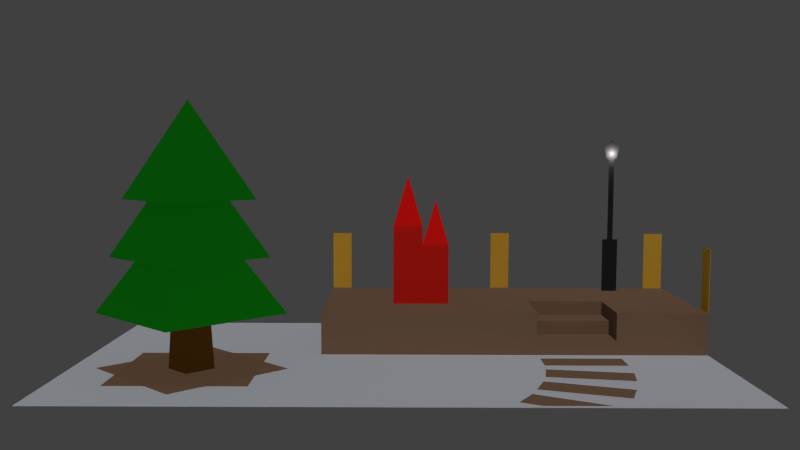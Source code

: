 # Source: scene.blend  (saved by Blender 2.71.0; exported with 4.5.12 LTS)
import bpy
from mathutils import Matrix  # noqa: F401  (used for matrix-valued properties, if any)

bpy.ops.wm.read_factory_settings(use_empty=True)
scene = bpy.context.scene
scene.name = 'Scene'

# ---- collections
col_collection_1 = bpy.data.collections.new('Collection 1'); scene.collection.children.link(col_collection_1)
col_collection_2 = bpy.data.collections.new('Collection 2'); scene.collection.children.link(col_collection_2)

# ---- materials (node trees are filled in below, after node groups)
mat_material_005 = bpy.data.materials.new('Material.005')
mat_material_005.alpha_threshold = 0.0
mat_material_005.diffuse_color = (0.2598, 0.1556, 0.09726, 1.0)
mat_material_005.roughness = 0.5
mat_material_005.line_color = (0.0, 0.0, 0.0, 1.0)
mat_material_004 = bpy.data.materials.new('Material.004')
mat_material_004.alpha_threshold = 0.0
mat_material_004.diffuse_color = (0.005201, 0.2396, 0.006996, 1.0)
mat_material_004.roughness = 0.5
mat_material_004.line_color = (0.0, 0.0, 0.0, 1.0)
mat_material_006 = bpy.data.materials.new('Material.006')
mat_material_006.alpha_threshold = 0.0
mat_material_006.diffuse_color = (0.8, 0.4429, 0.04321, 1.0)
mat_material_006.roughness = 0.5
mat_material_006.line_color = (0.0, 0.0, 0.0, 1.0)
mat_material_003 = bpy.data.materials.new('Material.003')
mat_material_003.alpha_threshold = 0.0
mat_material_003.diffuse_color = (0.1237, 0.05038, 0.008223, 1.0)
mat_material_003.roughness = 0.5
mat_material_003.line_color = (0.0, 0.0, 0.0, 1.0)
mat_material = bpy.data.materials.new('Material')
mat_material.alpha_threshold = 0.0
mat_material.diffuse_color = (0.7014, 0.7253, 0.8, 1.0)
mat_material.roughness = 0.5
mat_material.line_color = (0.0, 0.0, 0.0, 1.0)
mat_material_002 = bpy.data.materials.new('Material.002')
mat_material_002.alpha_threshold = 0.0
mat_material_002.roughness = 0.5
mat_material_002.line_color = (0.0, 0.0, 0.0, 1.0)
mat_material_001 = bpy.data.materials.new('Material.001')
mat_material_001.alpha_threshold = 0.0
mat_material_001.roughness = 0.5
mat_material_001.line_color = (0.0, 0.0, 0.0, 1.0)

# ---- material node trees
mat_material_002.use_nodes = True; mat_material_002.node_tree.nodes.clear()
_N = mat_material_002.node_tree.nodes; _L = mat_material_002.node_tree.links
n0 = _N.new('ShaderNodeOutputMaterial'); n0.name = 'Material Output'; n0.location = (300, 300)
n1 = _N.new('ShaderNodeBsdfDiffuse'); n1.name = 'Diffuse BSDF'; n1.location = (10, 300)
n1.inputs[0].default_value = (0.02539, 0.02349, 0.02406, 1.0)
_L.new(n1.outputs[0], n0.inputs[0])
n0.is_active_output = True
mat_material_001.use_nodes = True; mat_material_001.node_tree.nodes.clear()
_N = mat_material_001.node_tree.nodes; _L = mat_material_001.node_tree.links
n0 = _N.new('ShaderNodeOutputMaterial'); n0.name = 'Material Output'; n0.location = (300, 300)
n1 = _N.new('ShaderNodeBsdfDiffuse'); n1.name = 'Diffuse BSDF'; n1.location = (10, 300)
n1.inputs[0].default_value = (0.8, 0.01816, 0.0135, 1.0)
_L.new(n1.outputs[0], n0.inputs[0])
n0.is_active_output = True

# ---- world
world_world = bpy.data.worlds.new('World'); scene.world = world_world
world_world.color = (0.05088, 0.05088, 0.05088)
world_world.use_sun_shadow = False
world_world.sun_shadow_jitter_overblur = 0.0
world_world.cycles.sampling_method = 'MANUAL'
world_world.cycles.sample_map_resolution = 256

# ---- cameras
cam_camera = bpy.data.cameras.new('Camera')
cam_camera.clip_end = 100.0
cam_camera.lens = 35.0
cam_camera.sensor_width = 32.0
cam_camera.sensor_height = 18.0
cam_camera.ortho_scale = 7.314
cam_camera.dof.focus_distance = 0.0

# ---- lights
light_lamp = bpy.data.lights.new('Lamp', 'SUN')
light_lamp.transmission_factor = 0.0
light_lamp.cutoff_distance = 30.0
light_lamp.use_shadow = False
light_lamp.angle = 0.3948
light_lamp.energy = 1.0
light_lamp.shadow_buffer_clip_start = 1.001
light_lamp.shadow_soft_size = 0.2
light_lamp.shadow_cascade_max_distance = 1000.0
light_lamp.cycles.use_multiple_importance_sampling = False
light_point = bpy.data.lights.new('Point', 'POINT')
light_point.transmission_factor = 0.0
light_point.use_shadow = False
light_point.energy = 100.0
light_point.shadow_buffer_clip_start = 0.5
light_point.shadow_maximum_resolution = 0.006
light_point.use_absolute_resolution = True
light_point.cycles.use_multiple_importance_sampling = False

# ---- meshes
me_cube_001 = bpy.data.meshes.new('Cube.001')
me_cube_001.from_pydata([(-1.522, -3.601, -0.3784), (-4.784, 4.339, -0.3784), (-9.435, -0.3122, -0.3784), (-4.784, -4.964, -0.3784), (-0.1328, -0.3122, -0.3784), (-8.1, -3.601, -0.3784), (-8.1, 2.977, -0.3784), (-1.522, 2.977, -0.3784)], [], [(1, 2, 3, 4), (7, 6, 5, 0)])
me_cube_001.materials.append(mat_material_005)
me_cube_001.use_remesh_preserve_volume = False
me_cube_001.use_remesh_preserve_attributes = False
me_cube_001.use_mirror_vertex_groups = False
me_cube_001.update()
me_cube_012 = bpy.data.meshes.new('Cube.012')
me_cube_012.from_pydata([(-0.8894, -0.8796, -0.9001), (-0.8894, 0.9928, -0.9001), (0.983, 0.9928, -0.9001), (0.983, -0.8796, -0.9001), (0.04676, 0.05657, 2.675)], [], [(0, 1, 2, 3), (4, 1, 0), (4, 2, 1), (4, 3, 2), (4, 0, 3)])
me_cube_012.materials.append(mat_material_004)
me_cube_012.use_remesh_preserve_volume = False
me_cube_012.use_remesh_preserve_attributes = False
me_cube_012.use_mirror_vertex_groups = False
me_cube_012.update()
me_cube_011 = bpy.data.meshes.new('Cube.011')
me_cube_011.from_pydata([(-0.8894, -0.8796, -0.9001), (-0.8894, 0.9928, -0.9001), (0.983, 0.9928, -0.9001), (0.983, -0.8796, -0.9001), (0.04676, 0.05657, 2.121)], [], [(0, 1, 2, 3), (4, 1, 0), (4, 2, 1), (4, 3, 2), (4, 0, 3)])
me_cube_011.materials.append(mat_material_004)
me_cube_011.use_remesh_preserve_volume = False
me_cube_011.use_remesh_preserve_attributes = False
me_cube_011.use_mirror_vertex_groups = False
me_cube_011.update()
me_cube_010 = bpy.data.meshes.new('Cube.010')
me_cube_010.from_pydata([(-0.8894, -0.8796, -0.9001), (-0.8894, 0.9928, -0.9001), (0.983, 0.9928, -0.9001), (0.983, -0.8796, -0.9001), (0.04676, 0.05657, 1.627)], [], [(0, 1, 2, 3), (4, 1, 0), (4, 2, 1), (4, 3, 2), (4, 0, 3)])
me_cube_010.materials.append(mat_material_004)
me_cube_010.use_remesh_preserve_volume = False
me_cube_010.use_remesh_preserve_attributes = False
me_cube_010.use_mirror_vertex_groups = False
me_cube_010.update()
me_cube_009 = bpy.data.meshes.new('Cube.009')
me_cube_009.from_pydata([(-1.0, -1.0, -1.0), (-1.0, 1.0, -1.0), (1.0, 1.0, -1.0), (1.0, -1.0, -1.0), (-1.0, -1.0, 1.0), (-1.0, 1.0, 1.0), (1.0, 1.0, 1.0), (1.0, -1.0, 1.0)], [], [(4, 5, 1, 0), (5, 6, 2, 1), (6, 7, 3, 2), (7, 4, 0, 3), (0, 1, 2, 3), (7, 6, 5, 4)])
me_cube_009.materials.append(mat_material_006)
me_cube_009.use_remesh_preserve_volume = False
me_cube_009.use_remesh_preserve_attributes = False
me_cube_009.use_mirror_vertex_groups = False
me_cube_009.update()
me_cube_006 = bpy.data.meshes.new('Cube.006')
me_cube_006.from_pydata([(-1.0, -1.0, -1.0), (-1.0, 1.0, -1.0), (1.0, 1.0, -1.0), (1.0, -1.0, -1.0), (-1.0, -1.0, 1.0), (-1.0, 1.0, 1.0), (1.0, 1.0, 1.0), (1.0, -1.0, 1.0)], [], [(4, 5, 1, 0), (5, 6, 2, 1), (6, 7, 3, 2), (7, 4, 0, 3), (0, 1, 2, 3), (7, 6, 5, 4)])
me_cube_006.materials.append(mat_material_006)
me_cube_006.use_remesh_preserve_volume = False
me_cube_006.use_remesh_preserve_attributes = False
me_cube_006.use_mirror_vertex_groups = False
me_cube_006.update()
me_cube_007 = bpy.data.meshes.new('Cube.007')
me_cube_007.from_pydata([(-1.0, -1.0, -1.0), (-1.0, 1.0, -1.0), (1.0, 1.0, -1.0), (1.0, -1.0, -1.0), (-1.0, -1.0, 1.0), (-1.0, 1.0, 1.0), (1.0, 1.0, 1.0), (1.0, -1.0, 1.0)], [], [(4, 5, 1, 0), (5, 6, 2, 1), (6, 7, 3, 2), (7, 4, 0, 3), (0, 1, 2, 3), (7, 6, 5, 4)])
me_cube_007.materials.append(mat_material_006)
me_cube_007.use_remesh_preserve_volume = False
me_cube_007.use_remesh_preserve_attributes = False
me_cube_007.use_mirror_vertex_groups = False
me_cube_007.update()
me_cube = bpy.data.meshes.new('cube')
me_cube.from_pydata([(-1.0, -1.0, -1.0), (-1.0, 1.0, -1.0), (1.0, 1.0, -1.0), (1.0, -1.0, -1.0), (-1.0, -1.0, 1.0), (-1.0, 1.0, 1.0), (1.0, 1.0, 1.0), (1.0, -1.0, 1.0)], [], [(4, 5, 1, 0), (5, 6, 2, 1), (6, 7, 3, 2), (7, 4, 0, 3), (0, 1, 2, 3), (7, 6, 5, 4)])
me_cube.materials.append(mat_material_006)
me_cube.use_remesh_preserve_volume = False
me_cube.use_remesh_preserve_attributes = False
me_cube.use_mirror_vertex_groups = False
me_cube.update()
me_cube_004 = bpy.data.meshes.new('Cube.004')
me_cube_004.from_pydata([(-0.9386, -0.9386, -1.0), (-0.9386, 0.9386, -1.0), (0.9386, 0.9386, -1.0), (0.9386, -0.9386, -1.0), (-0.6235, -0.6235, 0.3909), (-0.6235, 0.6235, 0.3909), (0.6235, 0.6235, 0.3909), (0.6235, -0.6235, 0.3909)], [], [(4, 5, 1, 0), (5, 6, 2, 1), (6, 7, 3, 2), (7, 4, 0, 3), (0, 1, 2, 3), (7, 6, 5, 4)])
me_cube_004.materials.append(mat_material_003)
me_cube_004.use_remesh_preserve_volume = False
me_cube_004.use_remesh_preserve_attributes = False
me_cube_004.use_mirror_vertex_groups = False
me_cube_004.update()
me_cube_003 = bpy.data.meshes.new('Cube.003')
me_cube_003.from_pydata([(-1.0, -1.0, -1.0), (-1.0, 1.0, -1.0), (1.0, 1.0, -1.0), (1.0, -1.0, -1.0), (-1.0, -1.0, 1.0), (-1.0, 1.0, 1.0), (1.0, 1.0, 1.0), (1.0, -1.0, 1.0), (-1.0, -1.0, -1.0), (-1.0, 1.0, -1.0), (1.0, 1.0, -1.0), (1.0, -1.0, -1.0), (-1.0, -1.0, 1.0), (-1.0, 1.0, 1.0), (1.0, 1.0, 1.0), (1.0, -1.0, 1.0), (-1.0, -1.0, -0.3333), (-1.0, -1.0, 0.3333), (-1.0, -0.5819, 1.0), (-1.0, -0.1563, 1.0), (-1.0, 1.0, 0.3333), (-1.0, 1.0, -0.3333), (-1.0, 0.3333, -1.0), (-1.0, -0.3333, -1.0), (0.1168, 1.0, 1.0), (0.5274, 1.0, 1.0), (1.0, 1.0, 0.3333), (1.0, 1.0, -0.3333), (0.5274, 1.0, -1.0), (0.1168, 1.0, -1.0), (1.0, -0.1563, 1.0), (1.0, -0.5819, 1.0), (1.0, -1.0, 0.3333), (1.0, -1.0, -0.3333), (1.0, -0.3333, -1.0), (1.0, 0.3333, -1.0), (0.5274, -1.0, 1.0), (0.1168, -1.0, 1.0), (0.1168, -1.0, -1.0), (0.5274, -1.0, -1.0), (0.1168, 1.0, 0.3333), (0.1168, 1.0, -0.3333), (0.5274, 1.0, 0.3333), (0.5274, 1.0, -0.3333), (0.5274, -1.0, 0.3292), (0.5274, -1.0, -0.3278), (0.1168, -1.0, 0.3187), (0.1168, -1.0, -0.3275), (0.1168, -0.3333, -1.0), (0.5274, -0.3333, -1.0), (0.1168, 0.3333, -1.0), (0.5274, 0.3333, -1.0), (0.5274, -0.5819, 1.0), (0.1168, -0.5819, 1.0), (0.5275, -0.1553, 1.007), (0.117, -0.1553, 1.007), (0.1899, -1.014, -2.013), (0.2082, -0.9343, -3.901), (0.3702, -1.23, -0.2097), (0.5277, -0.58, -0.328), (0.1169, -0.58, -0.3257), (0.5274, -0.5812, 0.3265), (0.1169, -0.5809, 0.3126), (0.5278, -0.1546, 0.3279), (0.117, -0.1546, 0.3199), (-0.6169, -0.356, -1.561), (0.5274, -0.5819, 1.0), (0.5275, -0.1553, 1.007)], [], [(4, 5, 1, 0), (6, 7, 3, 2), (43, 27, 10, 28), (47, 16, 8, 38), (51, 28, 10, 35), (55, 24, 13, 19), (21, 41, 29, 9), (41, 43, 28, 29), (13, 24, 40, 20), (20, 40, 41, 21), (24, 25, 42, 40), (40, 42, 43, 41), (25, 14, 26, 42), (42, 26, 27, 43), (33, 45, 39, 11), (45, 47, 38, 39), (15, 36, 44, 32), (32, 44, 45, 33), (37, 12, 17, 46), (46, 17, 16, 47), (39, 49, 34, 11), (49, 51, 35, 34), (8, 23, 48, 38), (38, 48, 49, 39), (23, 22, 50, 48), (48, 50, 51, 49), (22, 9, 29, 50), (50, 29, 28, 51), (37, 53, 18, 12), (53, 55, 19, 18), (15, 31, 52, 36), (31, 30, 54, 52), (30, 14, 25, 54), (54, 25, 24, 55), (47, 45, 59, 60), (60, 59, 61, 62), (62, 61, 63, 64), (64, 63, 54, 55), (52, 54, 67, 66), (44, 61, 59, 45), (36, 52, 61, 44), (66, 67, 63, 61), (62, 46, 47, 60), (55, 53, 62, 64), (53, 37, 46, 62)])
me_cube_003.materials.append(mat_material_005)
me_cube_003.use_remesh_preserve_volume = False
me_cube_003.use_remesh_preserve_attributes = False
me_cube_003.use_mirror_vertex_groups = False
me_cube_003.update()
me_cube_1 = bpy.data.meshes.new('Cube')
me_cube_1.from_pydata([(1.0, 1.0, -1.0), (1.0, -1.0, -1.0), (-1.0, -1.0, -1.0), (-1.0, 1.0, -1.0), (1.0, 1.0, 1.0), (1.0, -1.0, 1.0), (-1.0, -1.0, 1.0), (-1.0, 1.0, 1.0)], [], [(0, 1, 2, 3), (4, 7, 6, 5), (0, 4, 5, 1), (1, 5, 6, 2), (2, 6, 7, 3), (4, 0, 3, 7)])
me_cube_1.materials.append(mat_material)
me_cube_1.use_remesh_preserve_volume = False
me_cube_1.use_remesh_preserve_attributes = False
me_cube_1.use_mirror_vertex_groups = False
me_cube_1.update()
me_plane_003 = bpy.data.meshes.new('Plane.003')
me_plane_003.from_pydata([(-1.0, -1.0, 0.0), (-1.0, 1.0, 0.0), (0.7337, -0.9917, 0.0), (-0.4909, 1.0, 0.0)], [], [(0, 2, 3, 1)])
me_plane_003.materials.append(mat_material_005)
me_plane_003.use_remesh_preserve_volume = False
me_plane_003.use_remesh_preserve_attributes = False
me_plane_003.use_mirror_vertex_groups = False
me_plane_003.update()
me_plane_002 = bpy.data.meshes.new('Plane.002')
me_plane_002.from_pydata([(-1.0, -1.0, 0.0), (1.0, -1.0, 0.0), (-1.0, 1.0, 0.0), (1.0, 1.0, 0.0)], [], [(0, 1, 3, 2)])
me_plane_002.materials.append(mat_material_005)
me_plane_002.use_remesh_preserve_volume = False
me_plane_002.use_remesh_preserve_attributes = False
me_plane_002.use_mirror_vertex_groups = False
me_plane_002.update()
me_plane_001 = bpy.data.meshes.new('Plane.001')
me_plane_001.from_pydata([(-1.0, -1.0, 0.0), (1.0, -1.0, 0.0), (-1.0, 1.0, 0.0), (1.0, 1.0, 0.0)], [], [(0, 1, 3, 2)])
me_plane_001.materials.append(mat_material_005)
me_plane_001.use_remesh_preserve_volume = False
me_plane_001.use_remesh_preserve_attributes = False
me_plane_001.use_mirror_vertex_groups = False
me_plane_001.update()
me_plane = bpy.data.meshes.new('Plane')
me_plane.from_pydata([(-1.0, -1.0, 0.0), (1.0, -1.0, 0.0), (-1.0, 1.0, 0.0), (1.0, 1.0, 0.0)], [], [(0, 1, 3, 2)])
me_plane.materials.append(mat_material_005)
me_plane.use_remesh_preserve_volume = False
me_plane.use_remesh_preserve_attributes = False
me_plane.use_mirror_vertex_groups = False
me_plane.update()
me_cube_013 = bpy.data.meshes.new('Cube.013')
me_cube_013.from_pydata([(-0.5768, 0.001105, -1.0), (0.5768, 0.001105, -1.0), (-0.5768, 0.001105, 1.0), (0.5768, 0.001105, 1.0), (0.2056, 0.001105, 1.0), (-0.2056, 0.001105, 1.0), (-0.2056, 0.001105, -1.0), (0.2056, 0.001105, -1.0), (0.2056, -0.002317, 4.044), (-0.2056, -0.002317, 4.044), (0.5731, -0.002385, 4.493), (-0.5731, -0.002385, 4.493), (-0.06854, -0.002312, 4.021), (0.06854, -0.002312, 4.021), (-0.2367, -0.002385, 4.406), (0.2367, -0.002385, 4.406), (0.8161, -0.002403, 4.53), (-0.8161, -0.002403, 4.53), (-1.192e-07, -0.002403, 4.798), (0.2056, -0.002317, 4.044), (-0.2056, -0.002317, 4.044), (-0.3875, -0.002351, 4.108), (0.3874, -0.002351, 4.108), (-0.1277, -0.002349, 4.078), (0.1277, -0.002349, 4.078)], [(9, 20), (19, 8)], [(5, 2, 0, 6), (3, 4, 7, 1), (4, 5, 6, 7), (5, 4, 8, 13, 12, 9), (24, 22, 10, 15), (21, 23, 14, 11), (23, 24, 15, 14), (11, 14, 18), (14, 15, 18), (15, 10, 18), (13, 8, 22, 24), (9, 12, 23, 21), (12, 13, 24, 23), (17, 11, 18), (10, 16, 18)])
me_cube_013.materials.append(mat_material_002)
me_cube_013.use_remesh_preserve_volume = False
me_cube_013.use_remesh_preserve_attributes = False
me_cube_013.use_mirror_vertex_groups = False
me_cube_013.update()
me_cube_008 = bpy.data.meshes.new('Cube.008')
me_cube_008.from_pydata([(-0.8759, -1.0, -1.0), (-0.8759, 1.0, -1.0), (0.5552, 1.0, -1.0), (0.5552, -1.0, -1.0), (-0.8759, -1.0, 1.0), (-0.8759, 1.0, 1.0), (0.5552, 1.0, 1.0), (0.5552, -1.0, 1.0), (-0.1604, 1.0, 2.528), (-0.1604, 1.0, -1.0)], [], [(4, 5, 1, 0), (8, 6, 2, 9), (6, 7, 3, 2), (7, 4, 0, 3), (0, 1, 9, 2, 3), (7, 6, 8, 5, 4), (5, 8, 9, 1)])
me_cube_008.materials.append(mat_material_001)
me_cube_008.use_remesh_preserve_volume = False
me_cube_008.use_remesh_preserve_attributes = False
me_cube_008.use_mirror_vertex_groups = False
me_cube_008.update()
me_cube_002 = bpy.data.meshes.new('Cube.002')
me_cube_002.from_pydata([(-0.7991, -1.0, -1.0), (-0.7991, 1.0, -1.0), (0.7991, 1.0, -1.0), (0.7991, -1.0, -1.0), (-0.7991, -1.0, 1.0), (-0.7991, 1.0, 1.0), (0.7991, 1.0, 1.0), (0.7991, -1.0, 1.0), (0.0, 1.0, 2.304), (0.0, 1.0, -1.0)], [], [(4, 5, 1, 0), (8, 6, 2, 9), (6, 7, 3, 2), (7, 4, 0, 3), (0, 1, 9, 2, 3), (7, 6, 8, 5, 4), (5, 8, 9, 1)])
me_cube_002.materials.append(mat_material_001)
me_cube_002.use_remesh_preserve_volume = False
me_cube_002.use_remesh_preserve_attributes = False
me_cube_002.use_mirror_vertex_groups = False
me_cube_002.update()

# ---- objects
ob_tree_g = bpy.data.objects.new('tree_g', me_cube_001)
ob_tree3 = bpy.data.objects.new('tree3', me_cube_012)
ob_tree2 = bpy.data.objects.new('tree2', me_cube_011)
ob_tree1 = bpy.data.objects.new('tree1', me_cube_010)
ob_fence4 = bpy.data.objects.new('fence4', me_cube_009)
ob_fence3 = bpy.data.objects.new('fence3', me_cube_006)
ob_fence2 = bpy.data.objects.new('fence2', me_cube_007)
ob_fence1 = bpy.data.objects.new('fence1', me_cube)
ob_tree_bottom = bpy.data.objects.new('tree_bottom', me_cube_004)
ob_stage = bpy.data.objects.new('stage', me_cube_003)
ob_ground = bpy.data.objects.new('ground', me_cube_1)
ob_lamp = bpy.data.objects.new('Lamp', light_lamp)
ob_camera = bpy.data.objects.new('Camera', cam_camera)
ob_point = bpy.data.objects.new('Point', light_point)
ob_plane_003 = bpy.data.objects.new('Plane.003', me_plane_003)
ob_plane_002 = bpy.data.objects.new('Plane.002', me_plane_002)
ob_plane_001 = bpy.data.objects.new('Plane.001', me_plane_001)
ob_plane = bpy.data.objects.new('Plane', me_plane)
ob_cube_002 = bpy.data.objects.new('Cube.002', me_cube_013)
ob_cube_001 = bpy.data.objects.new('Cube.001', me_cube_008)
ob_cube = bpy.data.objects.new('Cube', me_cube_002)

# ---- transforms, parenting, visibility, modifiers, constraints
ob_tree_g.location = (-5.27, -2.501, 0.4531)
ob_tree_g.lineart.crease_threshold = 0.0
ob_tree3.location = (-10.03, -3.054, 9.415)
ob_tree3.rotation_euler = (0.0, -0.0, 0.7854)
ob_tree3.scale = (2.428, 2.428, 1.319)
ob_tree3.lineart.crease_threshold = 0.0
ob_tree2.location = (-10.05, -3.054, 7.091)
ob_tree2.rotation_euler = (0.0, -0.0, 0.7854)
ob_tree2.scale = (2.923, 2.923, 1.803)
ob_tree2.lineart.crease_threshold = 0.0
ob_tree1.location = (-10.03, -3.054, 4.847)
ob_tree1.rotation_euler = (0.0, -0.0, 0.7854)
ob_tree1.scale = (3.493, 3.493, 2.319)
ob_tree1.lineart.crease_threshold = 0.0
ob_fence4.location = (15.97, 1.093, 3.876)
ob_fence4.rotation_euler = (0.0, -0.0, 1.571)
ob_fence4.scale = (-0.5521, 0.01144, 1.677)
ob_fence4.lineart.crease_threshold = 0.0
ob_fence3.location = (15.39, 8.916, 3.921)
ob_fence3.scale = (-0.5521, 0.01144, 1.677)
ob_fence3.lineart.crease_threshold = 0.0
ob_fence2.location = (6.04, 8.928, 3.943)
ob_fence2.scale = (-0.5521, 0.01144, 1.677)
ob_fence2.lineart.crease_threshold = 0.0
ob_fence1.location = (-3.563, 8.895, 3.921)
ob_fence1.scale = (-0.5521, 0.01144, 1.677)
ob_fence1.lineart.crease_threshold = 0.0
ob_tree_bottom.location = (-10.07, -2.828, 4.276)
ob_tree_bottom.rotation_euler = (0.0, -0.0, 0.7854)
ob_tree_bottom.scale = (0.8381, 0.8381, 4.26)
ob_tree_bottom.lineart.crease_threshold = 0.0
ob_stage.location = (5.926, 4.714, 1.119)
ob_stage.scale = (10.04, 4.21, 1.111)
ob_stage.lineart.crease_threshold = 0.0
ob_ground.location = (0.0, 0.0, 0.0)
ob_ground.scale = (16.0, 9.0, 0.01)
ob_ground.lock_rotations_4d = False
ob_ground.empty_display_type = 'ARROWS'
ob_ground.lineart.crease_threshold = 0.0
ob_lamp.location = (-1.477, -6.959, 12.0)
ob_lamp.rotation_euler = (0.6503, 0.05522, -0.07631)
ob_lamp.scale = (0.5268, 0.5268, 0.5268)
ob_lamp.lock_rotations_4d = False
ob_lamp.empty_display_type = 'ARROWS'
ob_lamp.color = (0.0, 0.0, 0.0, 0.0)
ob_lamp.lineart.crease_threshold = 0.0
ob_camera.location = (0.02264, -44.34, 10.36)
ob_camera.rotation_euler = (1.491, -0.002836, 0.001645)
ob_camera.lock_rotations_4d = False
ob_camera.empty_display_type = 'ARROWS'
ob_camera.color = (0.0, 0.0, 0.0, 0.0)
ob_camera.hide_render = True
ob_camera.display_type = 'WIRE'
ob_camera.lineart.crease_threshold = 0.0
ob_point.location = (12.55, 7.703, 10.47)
ob_point.rotation_euler = (-5.407, -3.905e-07, -1.27e-07)
ob_point.lineart.crease_threshold = 0.0
ob_plane_003.location = (7.149, -8.863, 0.07455)
ob_plane_003.rotation_euler = (0.0, -0.0, -0.5236)
ob_plane_003.scale = (2.069, -0.7354, 2.069)
ob_plane_003.lineart.crease_threshold = 0.0
ob_plane_002.location = (8.237, -6.454, 0.07455)
ob_plane_002.rotation_euler = (0.0, -0.0, -0.3491)
ob_plane_002.scale = (2.069, -0.7354, 2.069)
ob_plane_002.lineart.crease_threshold = 0.0
ob_plane_001.location = (8.936, -3.889, 0.07455)
ob_plane_001.rotation_euler = (0.0, -0.0, -0.1726)
ob_plane_001.scale = (2.069, -0.7354, 2.069)
ob_plane_001.lineart.crease_threshold = 0.0
ob_plane.location = (9.169, -1.286, 0.07455)
ob_plane.scale = (2.069, -0.7354, 2.069)
ob_plane.lineart.crease_threshold = 0.0
ob_cube_002.location = (12.54, 7.96, 3.793)
ob_cube_002.scale = (0.776, 10.0, 1.561)
ob_cube_002.lineart.crease_threshold = 0.0
ob_cube_001.location = (2.058, 3.194, 3.845)
ob_cube_001.scale = (1.0, -0.001, 1.611)
ob_cube_001.lineart.crease_threshold = 0.0
ob_cube.location = (0.3986, 3.182, 4.354)
ob_cube.scale = (1.0, -0.001, 2.122)
ob_cube.lineart.crease_threshold = 0.0

# ---- collection membership
col_collection_1.objects.link(ob_tree_g)
col_collection_1.objects.link(ob_tree3)
col_collection_1.objects.link(ob_tree2)
col_collection_1.objects.link(ob_tree1)
col_collection_1.objects.link(ob_fence4)
col_collection_1.objects.link(ob_fence3)
col_collection_1.objects.link(ob_fence2)
col_collection_1.objects.link(ob_fence1)
col_collection_1.objects.link(ob_tree_bottom)
col_collection_1.objects.link(ob_stage)
col_collection_1.objects.link(ob_ground)
col_collection_1.objects.link(ob_lamp)
col_collection_1.objects.link(ob_camera)
col_collection_2.objects.link(ob_point)
col_collection_2.objects.link(ob_plane_003)
col_collection_2.objects.link(ob_plane_002)
col_collection_2.objects.link(ob_plane_001)
col_collection_2.objects.link(ob_plane)
col_collection_2.objects.link(ob_cube_002)
col_collection_2.objects.link(ob_cube_001)
col_collection_2.objects.link(ob_cube)

# ---- scene / render settings (as saved in the file)
scene.camera = ob_camera
scene.frame_start = 1; scene.frame_end = 250; scene.frame_set(4)
scene.render.engine = 'CYCLES'
scene.render.resolution_percentage = 50
scene.render.dither_intensity = 0.0
scene.cycles.use_denoising = False
scene.cycles.samples = 10
scene.cycles.sampling_pattern = 'TABULATED_SOBOL'
scene.cycles.light_sampling_threshold = 0.0
scene.cycles.use_adaptive_sampling = False
scene.cycles.use_light_tree = False
scene.cycles.blur_glossy = 0.0
scene.cycles.volume_bounces = 1
scene.cycles.pixel_filter_type = 'GAUSSIAN'
scene.cycles.sample_clamp_indirect = 0.0
scene.view_settings.view_transform = 'Standard'
bpy.context.view_layer.update()
